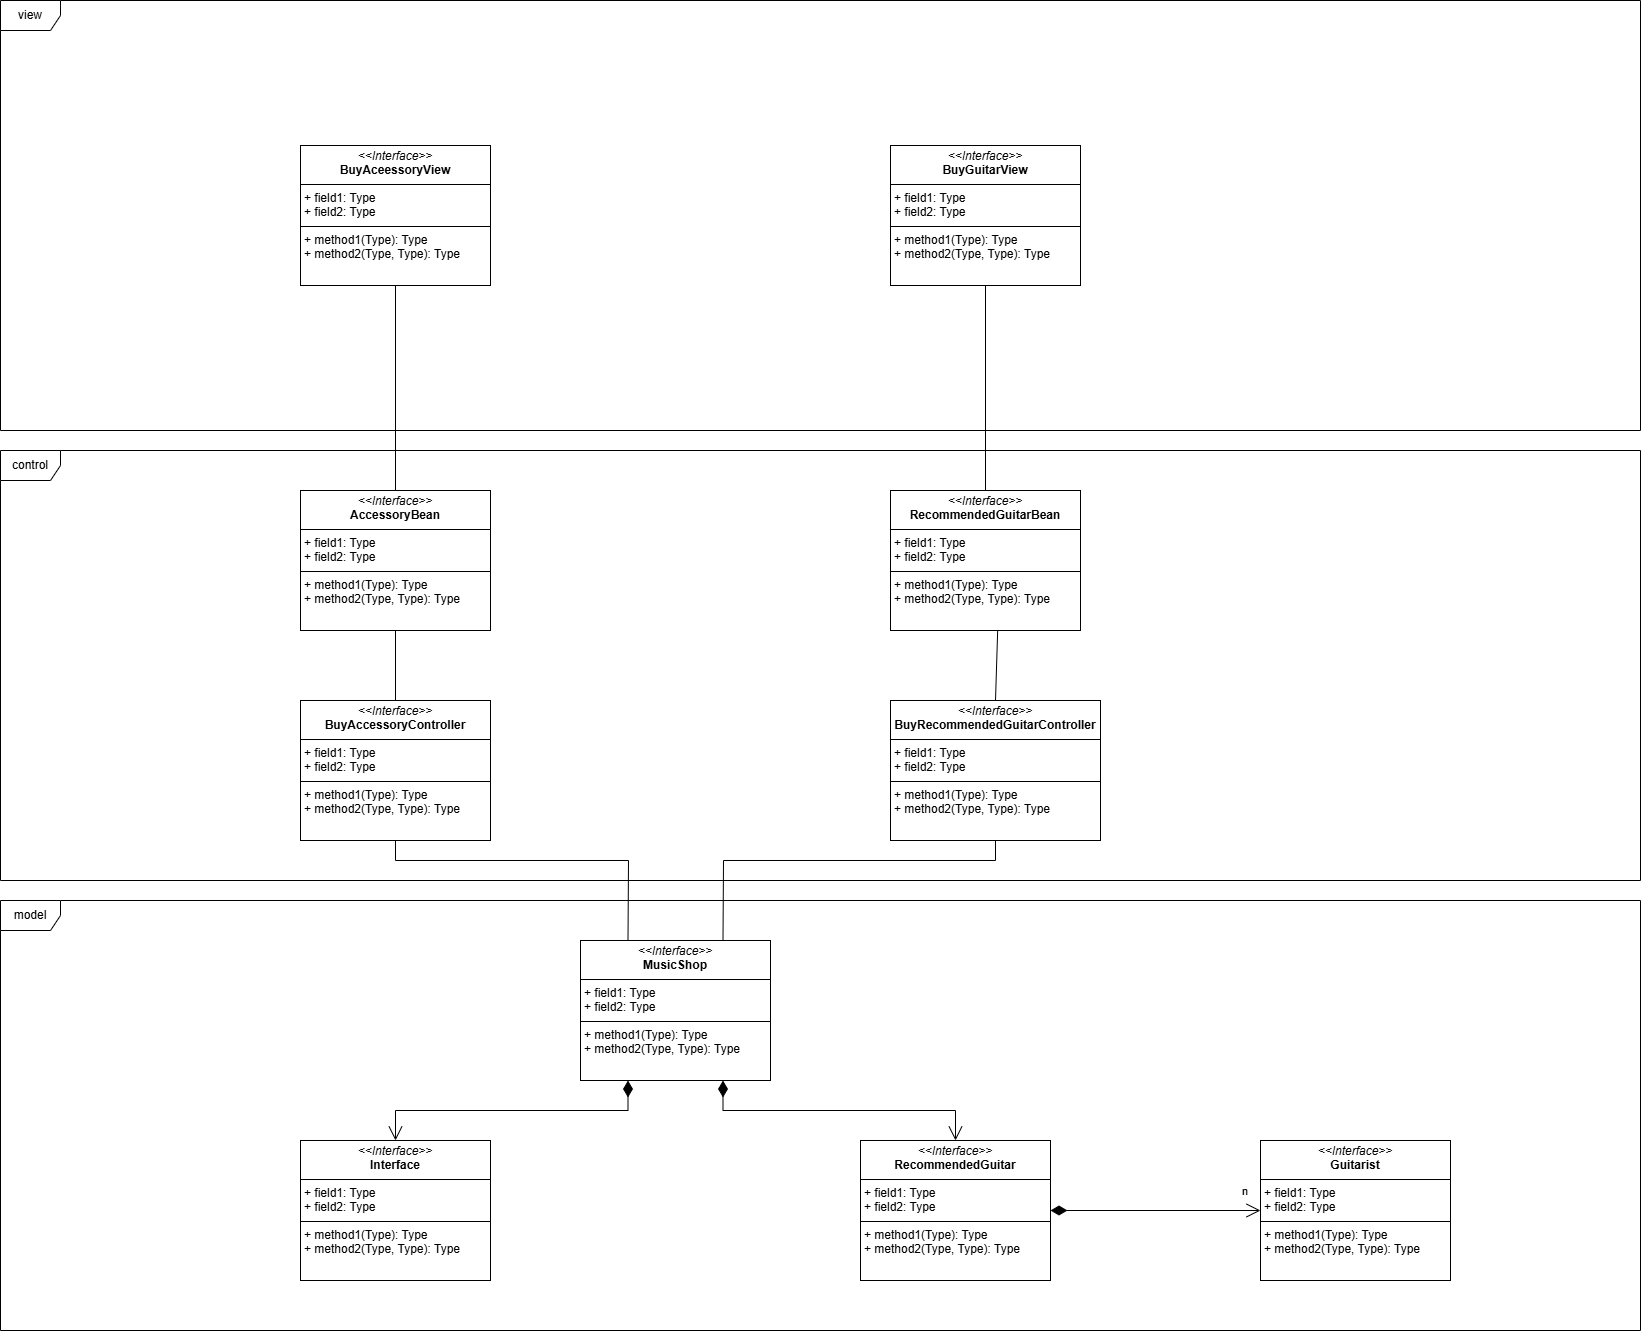

The diagram above was exported from draw.io. Its source (the exported page's mxGraphModel, read from the mxfile embedded in the PNG):
<mxGraphModel dx="1032" dy="539" grid="1" gridSize="10" guides="1" tooltips="1" connect="1" arrows="1" fold="1" page="1" pageScale="1" pageWidth="827" pageHeight="1169" math="0" shadow="0">
  <root>
    <mxCell id="WIyWlLk6GJQsqaUBKTNV-0" />
    <mxCell id="WIyWlLk6GJQsqaUBKTNV-1" parent="WIyWlLk6GJQsqaUBKTNV-0" />
    <mxCell id="caK5jSoZWy58h6VI-ihq-49" value="view" style="shape=umlFrame;whiteSpace=wrap;html=1;pointerEvents=0;" vertex="1" parent="WIyWlLk6GJQsqaUBKTNV-1">
      <mxGeometry x="140" y="40" width="1640" height="430" as="geometry" />
    </mxCell>
    <mxCell id="caK5jSoZWy58h6VI-ihq-53" value="&lt;p style=&quot;margin:0px;margin-top:4px;text-align:center;&quot;&gt;&lt;i&gt;&amp;lt;&amp;lt;Interface&amp;gt;&amp;gt;&lt;/i&gt;&lt;br&gt;&lt;b&gt;BuyAceessoryView&lt;/b&gt;&lt;/p&gt;&lt;hr size=&quot;1&quot; style=&quot;border-style:solid;&quot;&gt;&lt;p style=&quot;margin:0px;margin-left:4px;&quot;&gt;+ field1: Type&lt;br&gt;+ field2: Type&lt;/p&gt;&lt;hr size=&quot;1&quot; style=&quot;border-style:solid;&quot;&gt;&lt;p style=&quot;margin:0px;margin-left:4px;&quot;&gt;+ method1(Type): Type&lt;br&gt;+ method2(Type, Type): Type&lt;/p&gt;" style="verticalAlign=top;align=left;overflow=fill;html=1;whiteSpace=wrap;" vertex="1" parent="WIyWlLk6GJQsqaUBKTNV-1">
      <mxGeometry x="440" y="185" width="190" height="140" as="geometry" />
    </mxCell>
    <mxCell id="caK5jSoZWy58h6VI-ihq-54" value="&lt;p style=&quot;margin:0px;margin-top:4px;text-align:center;&quot;&gt;&lt;i&gt;&amp;lt;&amp;lt;Interface&amp;gt;&amp;gt;&lt;/i&gt;&lt;br&gt;&lt;b&gt;BuyGuitarView&lt;/b&gt;&lt;/p&gt;&lt;hr size=&quot;1&quot; style=&quot;border-style:solid;&quot;&gt;&lt;p style=&quot;margin:0px;margin-left:4px;&quot;&gt;+ field1: Type&lt;br&gt;+ field2: Type&lt;/p&gt;&lt;hr size=&quot;1&quot; style=&quot;border-style:solid;&quot;&gt;&lt;p style=&quot;margin:0px;margin-left:4px;&quot;&gt;+ method1(Type): Type&lt;br&gt;+ method2(Type, Type): Type&lt;/p&gt;" style="verticalAlign=top;align=left;overflow=fill;html=1;whiteSpace=wrap;" vertex="1" parent="WIyWlLk6GJQsqaUBKTNV-1">
      <mxGeometry x="1030" y="185" width="190" height="140" as="geometry" />
    </mxCell>
    <mxCell id="caK5jSoZWy58h6VI-ihq-55" value="control" style="shape=umlFrame;whiteSpace=wrap;html=1;pointerEvents=0;" vertex="1" parent="WIyWlLk6GJQsqaUBKTNV-1">
      <mxGeometry x="140" y="490" width="1640" height="430" as="geometry" />
    </mxCell>
    <mxCell id="caK5jSoZWy58h6VI-ihq-56" value="&lt;p style=&quot;margin:0px;margin-top:4px;text-align:center;&quot;&gt;&lt;i&gt;&amp;lt;&amp;lt;Interface&amp;gt;&amp;gt;&lt;/i&gt;&lt;br&gt;&lt;b&gt;RecommendedGuitarBean&lt;/b&gt;&lt;/p&gt;&lt;hr size=&quot;1&quot; style=&quot;border-style:solid;&quot;&gt;&lt;p style=&quot;margin:0px;margin-left:4px;&quot;&gt;+ field1: Type&lt;br&gt;+ field2: Type&lt;/p&gt;&lt;hr size=&quot;1&quot; style=&quot;border-style:solid;&quot;&gt;&lt;p style=&quot;margin:0px;margin-left:4px;&quot;&gt;+ method1(Type): Type&lt;br&gt;+ method2(Type, Type): Type&lt;/p&gt;" style="verticalAlign=top;align=left;overflow=fill;html=1;whiteSpace=wrap;" vertex="1" parent="WIyWlLk6GJQsqaUBKTNV-1">
      <mxGeometry x="1030" y="530" width="190" height="140" as="geometry" />
    </mxCell>
    <mxCell id="caK5jSoZWy58h6VI-ihq-57" value="&lt;p style=&quot;margin:0px;margin-top:4px;text-align:center;&quot;&gt;&lt;i&gt;&amp;lt;&amp;lt;Interface&amp;gt;&amp;gt;&lt;/i&gt;&lt;br&gt;&lt;b&gt;AccessoryBean&lt;/b&gt;&lt;/p&gt;&lt;hr size=&quot;1&quot; style=&quot;border-style:solid;&quot;&gt;&lt;p style=&quot;margin:0px;margin-left:4px;&quot;&gt;+ field1: Type&lt;br&gt;+ field2: Type&lt;/p&gt;&lt;hr size=&quot;1&quot; style=&quot;border-style:solid;&quot;&gt;&lt;p style=&quot;margin:0px;margin-left:4px;&quot;&gt;+ method1(Type): Type&lt;br&gt;+ method2(Type, Type): Type&lt;/p&gt;" style="verticalAlign=top;align=left;overflow=fill;html=1;whiteSpace=wrap;" vertex="1" parent="WIyWlLk6GJQsqaUBKTNV-1">
      <mxGeometry x="440" y="530" width="190" height="140" as="geometry" />
    </mxCell>
    <mxCell id="caK5jSoZWy58h6VI-ihq-58" value="&lt;p style=&quot;margin:0px;margin-top:4px;text-align:center;&quot;&gt;&lt;i&gt;&amp;lt;&amp;lt;Interface&amp;gt;&amp;gt;&lt;/i&gt;&lt;br&gt;&lt;b&gt;BuyAccessoryController&lt;/b&gt;&lt;/p&gt;&lt;hr size=&quot;1&quot; style=&quot;border-style:solid;&quot;&gt;&lt;p style=&quot;margin:0px;margin-left:4px;&quot;&gt;+ field1: Type&lt;br&gt;+ field2: Type&lt;/p&gt;&lt;hr size=&quot;1&quot; style=&quot;border-style:solid;&quot;&gt;&lt;p style=&quot;margin:0px;margin-left:4px;&quot;&gt;+ method1(Type): Type&lt;br&gt;+ method2(Type, Type): Type&lt;/p&gt;" style="verticalAlign=top;align=left;overflow=fill;html=1;whiteSpace=wrap;" vertex="1" parent="WIyWlLk6GJQsqaUBKTNV-1">
      <mxGeometry x="440" y="740" width="190" height="140" as="geometry" />
    </mxCell>
    <mxCell id="caK5jSoZWy58h6VI-ihq-59" value="&lt;p style=&quot;margin:0px;margin-top:4px;text-align:center;&quot;&gt;&lt;i&gt;&amp;lt;&amp;lt;Interface&amp;gt;&amp;gt;&lt;/i&gt;&lt;br&gt;&lt;b&gt;BuyRecommendedGuitarController&lt;/b&gt;&lt;/p&gt;&lt;hr size=&quot;1&quot; style=&quot;border-style:solid;&quot;&gt;&lt;p style=&quot;margin:0px;margin-left:4px;&quot;&gt;+ field1: Type&lt;br&gt;+ field2: Type&lt;/p&gt;&lt;hr size=&quot;1&quot; style=&quot;border-style:solid;&quot;&gt;&lt;p style=&quot;margin:0px;margin-left:4px;&quot;&gt;+ method1(Type): Type&lt;br&gt;+ method2(Type, Type): Type&lt;/p&gt;" style="verticalAlign=top;align=left;overflow=fill;html=1;whiteSpace=wrap;" vertex="1" parent="WIyWlLk6GJQsqaUBKTNV-1">
      <mxGeometry x="1030" y="740" width="210" height="140" as="geometry" />
    </mxCell>
    <mxCell id="caK5jSoZWy58h6VI-ihq-60" value="model" style="shape=umlFrame;whiteSpace=wrap;html=1;pointerEvents=0;" vertex="1" parent="WIyWlLk6GJQsqaUBKTNV-1">
      <mxGeometry x="140" y="940" width="1640" height="430" as="geometry" />
    </mxCell>
    <mxCell id="caK5jSoZWy58h6VI-ihq-61" value="&lt;p style=&quot;margin:0px;margin-top:4px;text-align:center;&quot;&gt;&lt;i&gt;&amp;lt;&amp;lt;Interface&amp;gt;&amp;gt;&lt;/i&gt;&lt;br/&gt;&lt;b&gt;Interface&lt;/b&gt;&lt;/p&gt;&lt;hr size=&quot;1&quot; style=&quot;border-style:solid;&quot;/&gt;&lt;p style=&quot;margin:0px;margin-left:4px;&quot;&gt;+ field1: Type&lt;br/&gt;+ field2: Type&lt;/p&gt;&lt;hr size=&quot;1&quot; style=&quot;border-style:solid;&quot;/&gt;&lt;p style=&quot;margin:0px;margin-left:4px;&quot;&gt;+ method1(Type): Type&lt;br/&gt;+ method2(Type, Type): Type&lt;/p&gt;" style="verticalAlign=top;align=left;overflow=fill;html=1;whiteSpace=wrap;" vertex="1" parent="WIyWlLk6GJQsqaUBKTNV-1">
      <mxGeometry x="440" y="1180" width="190" height="140" as="geometry" />
    </mxCell>
    <mxCell id="caK5jSoZWy58h6VI-ihq-62" value="&lt;p style=&quot;margin:0px;margin-top:4px;text-align:center;&quot;&gt;&lt;i&gt;&amp;lt;&amp;lt;Interface&amp;gt;&amp;gt;&lt;/i&gt;&lt;br&gt;&lt;b&gt;RecommendedGuitar&lt;/b&gt;&lt;/p&gt;&lt;hr size=&quot;1&quot; style=&quot;border-style:solid;&quot;&gt;&lt;p style=&quot;margin:0px;margin-left:4px;&quot;&gt;+ field1: Type&lt;br&gt;+ field2: Type&lt;/p&gt;&lt;hr size=&quot;1&quot; style=&quot;border-style:solid;&quot;&gt;&lt;p style=&quot;margin:0px;margin-left:4px;&quot;&gt;+ method1(Type): Type&lt;br&gt;+ method2(Type, Type): Type&lt;/p&gt;" style="verticalAlign=top;align=left;overflow=fill;html=1;whiteSpace=wrap;" vertex="1" parent="WIyWlLk6GJQsqaUBKTNV-1">
      <mxGeometry x="1000" y="1180" width="190" height="140" as="geometry" />
    </mxCell>
    <mxCell id="caK5jSoZWy58h6VI-ihq-63" value="&lt;p style=&quot;margin:0px;margin-top:4px;text-align:center;&quot;&gt;&lt;i&gt;&amp;lt;&amp;lt;Interface&amp;gt;&amp;gt;&lt;/i&gt;&lt;br&gt;&lt;b&gt;MusicShop&lt;/b&gt;&lt;/p&gt;&lt;hr size=&quot;1&quot; style=&quot;border-style:solid;&quot;&gt;&lt;p style=&quot;margin:0px;margin-left:4px;&quot;&gt;+ field1: Type&lt;br&gt;+ field2: Type&lt;/p&gt;&lt;hr size=&quot;1&quot; style=&quot;border-style:solid;&quot;&gt;&lt;p style=&quot;margin:0px;margin-left:4px;&quot;&gt;+ method1(Type): Type&lt;br&gt;+ method2(Type, Type): Type&lt;/p&gt;" style="verticalAlign=top;align=left;overflow=fill;html=1;whiteSpace=wrap;" vertex="1" parent="WIyWlLk6GJQsqaUBKTNV-1">
      <mxGeometry x="720" y="980" width="190" height="140" as="geometry" />
    </mxCell>
    <mxCell id="caK5jSoZWy58h6VI-ihq-64" value="&lt;p style=&quot;margin:0px;margin-top:4px;text-align:center;&quot;&gt;&lt;i&gt;&amp;lt;&amp;lt;Interface&amp;gt;&amp;gt;&lt;/i&gt;&lt;br&gt;&lt;b&gt;Guitarist&lt;/b&gt;&lt;/p&gt;&lt;hr size=&quot;1&quot; style=&quot;border-style:solid;&quot;&gt;&lt;p style=&quot;margin:0px;margin-left:4px;&quot;&gt;+ field1: Type&lt;br&gt;+ field2: Type&lt;/p&gt;&lt;hr size=&quot;1&quot; style=&quot;border-style:solid;&quot;&gt;&lt;p style=&quot;margin:0px;margin-left:4px;&quot;&gt;+ method1(Type): Type&lt;br&gt;+ method2(Type, Type): Type&lt;/p&gt;" style="verticalAlign=top;align=left;overflow=fill;html=1;whiteSpace=wrap;" vertex="1" parent="WIyWlLk6GJQsqaUBKTNV-1">
      <mxGeometry x="1400" y="1180" width="190" height="140" as="geometry" />
    </mxCell>
    <mxCell id="caK5jSoZWy58h6VI-ihq-65" value="" style="endArrow=none;html=1;rounded=0;entryX=0.5;entryY=1;entryDx=0;entryDy=0;exitX=0.75;exitY=0;exitDx=0;exitDy=0;" edge="1" parent="WIyWlLk6GJQsqaUBKTNV-1" source="caK5jSoZWy58h6VI-ihq-63" target="caK5jSoZWy58h6VI-ihq-59">
      <mxGeometry width="50" height="50" relative="1" as="geometry">
        <mxPoint x="1040" y="1180" as="sourcePoint" />
        <mxPoint x="1090" y="1130" as="targetPoint" />
        <Array as="points">
          <mxPoint x="863" y="900" />
          <mxPoint x="1135" y="900" />
        </Array>
      </mxGeometry>
    </mxCell>
    <mxCell id="caK5jSoZWy58h6VI-ihq-66" value="" style="endArrow=none;html=1;rounded=0;exitX=0.25;exitY=0;exitDx=0;exitDy=0;entryX=0.5;entryY=1;entryDx=0;entryDy=0;" edge="1" parent="WIyWlLk6GJQsqaUBKTNV-1" source="caK5jSoZWy58h6VI-ihq-63" target="caK5jSoZWy58h6VI-ihq-58">
      <mxGeometry width="50" height="50" relative="1" as="geometry">
        <mxPoint x="1040" y="1100" as="sourcePoint" />
        <mxPoint x="1090" y="1050" as="targetPoint" />
        <Array as="points">
          <mxPoint x="768" y="900" />
          <mxPoint x="535" y="900" />
        </Array>
      </mxGeometry>
    </mxCell>
    <mxCell id="caK5jSoZWy58h6VI-ihq-67" value="" style="endArrow=none;html=1;rounded=0;exitX=0.5;exitY=0;exitDx=0;exitDy=0;entryX=0.5;entryY=1;entryDx=0;entryDy=0;" edge="1" parent="WIyWlLk6GJQsqaUBKTNV-1" source="caK5jSoZWy58h6VI-ihq-58" target="caK5jSoZWy58h6VI-ihq-57">
      <mxGeometry width="50" height="50" relative="1" as="geometry">
        <mxPoint x="760" y="800" as="sourcePoint" />
        <mxPoint x="810" y="750" as="targetPoint" />
      </mxGeometry>
    </mxCell>
    <mxCell id="caK5jSoZWy58h6VI-ihq-68" value="" style="endArrow=none;html=1;rounded=0;exitX=0.5;exitY=0;exitDx=0;exitDy=0;entryX=0.564;entryY=1.002;entryDx=0;entryDy=0;entryPerimeter=0;" edge="1" parent="WIyWlLk6GJQsqaUBKTNV-1" source="caK5jSoZWy58h6VI-ihq-59" target="caK5jSoZWy58h6VI-ihq-56">
      <mxGeometry width="50" height="50" relative="1" as="geometry">
        <mxPoint x="760" y="800" as="sourcePoint" />
        <mxPoint x="810" y="750" as="targetPoint" />
      </mxGeometry>
    </mxCell>
    <mxCell id="caK5jSoZWy58h6VI-ihq-69" value="" style="endArrow=none;html=1;rounded=0;exitX=0.5;exitY=1;exitDx=0;exitDy=0;entryX=0.5;entryY=0;entryDx=0;entryDy=0;" edge="1" parent="WIyWlLk6GJQsqaUBKTNV-1" source="caK5jSoZWy58h6VI-ihq-53" target="caK5jSoZWy58h6VI-ihq-57">
      <mxGeometry width="50" height="50" relative="1" as="geometry">
        <mxPoint x="760" y="590" as="sourcePoint" />
        <mxPoint x="810" y="540" as="targetPoint" />
      </mxGeometry>
    </mxCell>
    <mxCell id="caK5jSoZWy58h6VI-ihq-70" value="" style="endArrow=none;html=1;rounded=0;exitX=0.5;exitY=0;exitDx=0;exitDy=0;entryX=0.5;entryY=1;entryDx=0;entryDy=0;" edge="1" parent="WIyWlLk6GJQsqaUBKTNV-1" source="caK5jSoZWy58h6VI-ihq-56" target="caK5jSoZWy58h6VI-ihq-54">
      <mxGeometry width="50" height="50" relative="1" as="geometry">
        <mxPoint x="760" y="590" as="sourcePoint" />
        <mxPoint x="810" y="540" as="targetPoint" />
      </mxGeometry>
    </mxCell>
    <mxCell id="caK5jSoZWy58h6VI-ihq-71" value="" style="endArrow=open;html=1;endSize=12;startArrow=diamondThin;startSize=14;startFill=1;edgeStyle=orthogonalEdgeStyle;align=left;verticalAlign=bottom;rounded=0;exitX=0.25;exitY=1;exitDx=0;exitDy=0;entryX=0.5;entryY=0;entryDx=0;entryDy=0;" edge="1" parent="WIyWlLk6GJQsqaUBKTNV-1" source="caK5jSoZWy58h6VI-ihq-63" target="caK5jSoZWy58h6VI-ihq-61">
      <mxGeometry x="-0.8857" y="95" relative="1" as="geometry">
        <mxPoint x="700" y="1130" as="sourcePoint" />
        <mxPoint x="860" y="1130" as="targetPoint" />
        <mxPoint x="3" as="offset" />
      </mxGeometry>
    </mxCell>
    <mxCell id="caK5jSoZWy58h6VI-ihq-72" value="" style="endArrow=open;html=1;endSize=12;startArrow=diamondThin;startSize=14;startFill=1;edgeStyle=orthogonalEdgeStyle;align=left;verticalAlign=bottom;rounded=0;exitX=0.75;exitY=1;exitDx=0;exitDy=0;entryX=0.5;entryY=0;entryDx=0;entryDy=0;" edge="1" parent="WIyWlLk6GJQsqaUBKTNV-1" source="caK5jSoZWy58h6VI-ihq-63" target="caK5jSoZWy58h6VI-ihq-62">
      <mxGeometry x="-0.7949" y="-74" relative="1" as="geometry">
        <mxPoint x="830" y="1130" as="sourcePoint" />
        <mxPoint x="990" y="1130" as="targetPoint" />
        <mxPoint x="-22" y="-4" as="offset" />
      </mxGeometry>
    </mxCell>
    <mxCell id="caK5jSoZWy58h6VI-ihq-73" value="n" style="endArrow=open;html=1;endSize=12;startArrow=diamondThin;startSize=14;startFill=1;edgeStyle=orthogonalEdgeStyle;align=left;verticalAlign=bottom;rounded=0;exitX=1;exitY=0.5;exitDx=0;exitDy=0;entryX=0;entryY=0.5;entryDx=0;entryDy=0;" edge="1" parent="WIyWlLk6GJQsqaUBKTNV-1" source="caK5jSoZWy58h6VI-ihq-62" target="caK5jSoZWy58h6VI-ihq-64">
      <mxGeometry x="0.8095" y="10" relative="1" as="geometry">
        <mxPoint x="1200" y="1130" as="sourcePoint" />
        <mxPoint x="1360" y="1130" as="targetPoint" />
        <mxPoint as="offset" />
      </mxGeometry>
    </mxCell>
  </root>
</mxGraphModel>